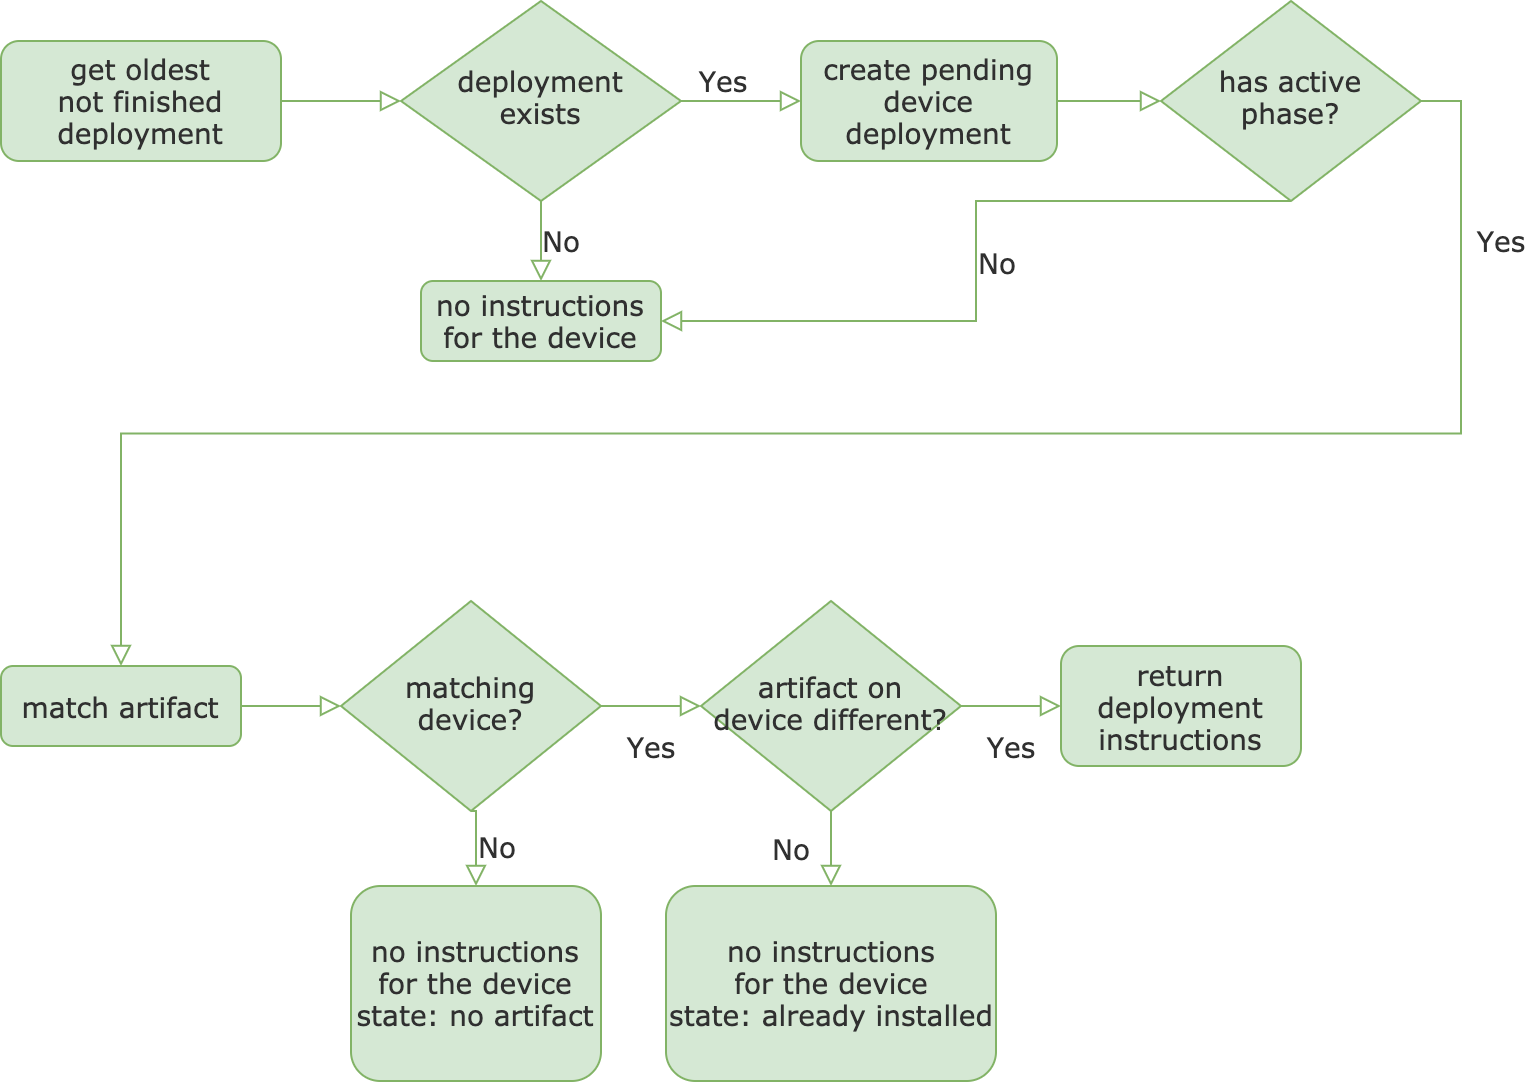

The diagram above was exported from draw.io. Its source (the exported page's mxGraphModel, read from the mxfile embedded in the PNG):
<mxGraphModel dx="927" dy="573" grid="1" gridSize="10" guides="1" tooltips="1" connect="1" arrows="1" fold="1" page="1" pageScale="1" pageWidth="827" pageHeight="1169" math="0" shadow="0">
  <root>
    <mxCell id="0" />
    <mxCell id="1" parent="0" />
    <mxCell id="5fKf9iMImndmcvs3dQaQ-1" value="" style="rounded=0;html=1;jettySize=auto;orthogonalLoop=1;fontSize=14;endArrow=block;endFill=0;endSize=8;strokeWidth=1;shadow=0;labelBackgroundColor=none;edgeStyle=orthogonalEdgeStyle;fontFamily=Verdana;fillColor=#d5e8d4;strokeColor=#82b366;fontColor=#303030;entryX=0;entryY=0.5;entryDx=0;entryDy=0;" parent="1" source="5fKf9iMImndmcvs3dQaQ-2" target="5fKf9iMImndmcvs3dQaQ-5" edge="1">
      <mxGeometry relative="1" as="geometry" />
    </mxCell>
    <mxCell id="5fKf9iMImndmcvs3dQaQ-2" value="&lt;font style=&quot;font-size: 14px&quot;&gt;get oldest&lt;br&gt;not finished&lt;br&gt;deployment&lt;br&gt;&lt;/font&gt;" style="rounded=1;whiteSpace=wrap;html=1;fontSize=14;glass=0;strokeWidth=1;shadow=0;fontFamily=Verdana;fillColor=#d5e8d4;strokeColor=#82b366;fontColor=#303030;" parent="1" vertex="1">
      <mxGeometry x="40" y="50" width="140" height="60" as="geometry" />
    </mxCell>
    <mxCell id="5fKf9iMImndmcvs3dQaQ-3" value="" style="rounded=0;html=1;jettySize=auto;orthogonalLoop=1;fontSize=14;endArrow=block;endFill=0;endSize=8;strokeWidth=1;shadow=0;labelBackgroundColor=none;edgeStyle=orthogonalEdgeStyle;exitX=1;exitY=0.5;exitDx=0;exitDy=0;fontFamily=Verdana;fillColor=#d5e8d4;strokeColor=#82b366;fontColor=#303030;entryX=0;entryY=0.5;entryDx=0;entryDy=0;" parent="1" source="5fKf9iMImndmcvs3dQaQ-12" target="5fKf9iMImndmcvs3dQaQ-9" edge="1">
      <mxGeometry y="20" relative="1" as="geometry">
        <mxPoint as="offset" />
      </mxGeometry>
    </mxCell>
    <mxCell id="5fKf9iMImndmcvs3dQaQ-4" value="No" style="edgeStyle=orthogonalEdgeStyle;rounded=0;html=1;jettySize=auto;orthogonalLoop=1;fontSize=14;endArrow=block;endFill=0;endSize=8;strokeWidth=1;shadow=0;labelBackgroundColor=none;fontFamily=Verdana;fillColor=#d5e8d4;strokeColor=#82b366;fontColor=#303030;" parent="1" source="5fKf9iMImndmcvs3dQaQ-5" target="5fKf9iMImndmcvs3dQaQ-6" edge="1">
      <mxGeometry y="10" relative="1" as="geometry">
        <mxPoint as="offset" />
      </mxGeometry>
    </mxCell>
    <mxCell id="5fKf9iMImndmcvs3dQaQ-5" value="deployment&lt;br&gt;exists" style="rhombus;whiteSpace=wrap;html=1;shadow=0;fontFamily=Verdana;fontSize=14;align=center;strokeWidth=1;spacing=6;spacingTop=-4;fillColor=#d5e8d4;strokeColor=#82b366;fontColor=#303030;" parent="1" vertex="1">
      <mxGeometry x="240" y="30" width="140" height="100" as="geometry" />
    </mxCell>
    <mxCell id="5fKf9iMImndmcvs3dQaQ-6" value="no instructions for the device" style="rounded=1;whiteSpace=wrap;html=1;fontSize=14;glass=0;strokeWidth=1;shadow=0;fontFamily=Verdana;fillColor=#d5e8d4;strokeColor=#82b366;fontColor=#303030;" parent="1" vertex="1">
      <mxGeometry x="250" y="170" width="120" height="40" as="geometry" />
    </mxCell>
    <mxCell id="5fKf9iMImndmcvs3dQaQ-7" value="Yes" style="rounded=0;html=1;jettySize=auto;orthogonalLoop=1;fontSize=14;endArrow=block;endFill=0;endSize=8;strokeWidth=1;shadow=0;labelBackgroundColor=none;edgeStyle=orthogonalEdgeStyle;fontFamily=Verdana;fillColor=#d5e8d4;strokeColor=#82b366;fontColor=#303030;exitX=1;exitY=0.5;exitDx=0;exitDy=0;" parent="1" source="5fKf9iMImndmcvs3dQaQ-9" target="5fKf9iMImndmcvs3dQaQ-10" edge="1">
      <mxGeometry x="-0.8149" y="20" relative="1" as="geometry">
        <mxPoint as="offset" />
      </mxGeometry>
    </mxCell>
    <mxCell id="5fKf9iMImndmcvs3dQaQ-8" value="No" style="edgeStyle=orthogonalEdgeStyle;rounded=0;html=1;jettySize=auto;orthogonalLoop=1;fontSize=14;endArrow=block;endFill=0;endSize=8;strokeWidth=1;shadow=0;labelBackgroundColor=none;fontFamily=Verdana;fillColor=#d5e8d4;strokeColor=#82b366;fontColor=#303030;entryX=1;entryY=0.5;entryDx=0;entryDy=0;" parent="1" target="5fKf9iMImndmcvs3dQaQ-6" edge="1">
      <mxGeometry y="10" relative="1" as="geometry">
        <mxPoint as="offset" />
        <mxPoint x="685" y="130" as="sourcePoint" />
      </mxGeometry>
    </mxCell>
    <mxCell id="5fKf9iMImndmcvs3dQaQ-9" value="has active phase?" style="rhombus;whiteSpace=wrap;html=1;shadow=0;fontFamily=Verdana;fontSize=14;align=center;strokeWidth=1;spacing=6;spacingTop=-4;fillColor=#d5e8d4;strokeColor=#82b366;fontColor=#303030;" parent="1" vertex="1">
      <mxGeometry x="620" y="30" width="130" height="100" as="geometry" />
    </mxCell>
    <mxCell id="5fKf9iMImndmcvs3dQaQ-10" value="match artifact" style="rounded=1;whiteSpace=wrap;html=1;fontSize=14;glass=0;strokeWidth=1;shadow=0;fontFamily=Verdana;fillColor=#d5e8d4;strokeColor=#82b366;fontColor=#303030;" parent="1" vertex="1">
      <mxGeometry x="40" y="362.5" width="120" height="40" as="geometry" />
    </mxCell>
    <mxCell id="5fKf9iMImndmcvs3dQaQ-12" value="create pending&lt;br&gt;device deployment" style="rounded=1;whiteSpace=wrap;html=1;fontSize=14;glass=0;strokeWidth=1;shadow=0;fontFamily=Verdana;fillColor=#d5e8d4;strokeColor=#82b366;fontColor=#303030;" parent="1" vertex="1">
      <mxGeometry x="440" y="50" width="128" height="60" as="geometry" />
    </mxCell>
    <mxCell id="5fKf9iMImndmcvs3dQaQ-13" value="Yes" style="rounded=0;html=1;jettySize=auto;orthogonalLoop=1;fontSize=14;endArrow=block;endFill=0;endSize=8;strokeWidth=1;shadow=0;labelBackgroundColor=none;edgeStyle=orthogonalEdgeStyle;exitX=1;exitY=0.5;exitDx=0;exitDy=0;entryX=0;entryY=0.5;entryDx=0;entryDy=0;fontFamily=Verdana;fillColor=#d5e8d4;strokeColor=#82b366;fontColor=#303030;" parent="1" source="5fKf9iMImndmcvs3dQaQ-5" target="5fKf9iMImndmcvs3dQaQ-12" edge="1">
      <mxGeometry x="-0.3103" y="10" relative="1" as="geometry">
        <mxPoint x="230" y="230" as="sourcePoint" />
        <mxPoint x="230" y="280" as="targetPoint" />
        <mxPoint as="offset" />
      </mxGeometry>
    </mxCell>
    <mxCell id="5fKf9iMImndmcvs3dQaQ-14" value="matching device?" style="rhombus;whiteSpace=wrap;html=1;shadow=0;fontFamily=Verdana;fontSize=14;align=center;strokeWidth=1;spacing=6;spacingTop=-4;fillColor=#d5e8d4;strokeColor=#82b366;fontColor=#303030;" parent="1" vertex="1">
      <mxGeometry x="210" y="330" width="130" height="105" as="geometry" />
    </mxCell>
    <mxCell id="5fKf9iMImndmcvs3dQaQ-15" value="" style="rounded=0;html=1;jettySize=auto;orthogonalLoop=1;fontSize=14;endArrow=block;endFill=0;endSize=8;strokeWidth=1;shadow=0;labelBackgroundColor=none;edgeStyle=orthogonalEdgeStyle;exitX=1;exitY=0.5;exitDx=0;exitDy=0;entryX=0;entryY=0.5;entryDx=0;entryDy=0;fontFamily=Verdana;fillColor=#d5e8d4;strokeColor=#82b366;fontColor=#303030;" parent="1" source="5fKf9iMImndmcvs3dQaQ-10" target="5fKf9iMImndmcvs3dQaQ-14" edge="1">
      <mxGeometry y="-20" relative="1" as="geometry">
        <mxPoint as="offset" />
        <mxPoint x="-520" y="742.5" as="sourcePoint" />
        <mxPoint x="-520" y="802.5" as="targetPoint" />
      </mxGeometry>
    </mxCell>
    <mxCell id="5fKf9iMImndmcvs3dQaQ-16" value="No" style="edgeStyle=orthogonalEdgeStyle;rounded=0;html=1;jettySize=auto;orthogonalLoop=1;fontSize=14;endArrow=block;endFill=0;endSize=8;strokeWidth=1;shadow=0;labelBackgroundColor=none;exitX=0.5;exitY=1;exitDx=0;exitDy=0;entryX=0.5;entryY=0;entryDx=0;entryDy=0;fontFamily=Verdana;fillColor=#d5e8d4;strokeColor=#82b366;fontColor=#303030;" parent="1" source="5fKf9iMImndmcvs3dQaQ-14" target="5fKf9iMImndmcvs3dQaQ-17" edge="1">
      <mxGeometry y="10" relative="1" as="geometry">
        <mxPoint as="offset" />
        <mxPoint x="360" y="142.5" as="sourcePoint" />
        <mxPoint x="410" y="142.5" as="targetPoint" />
      </mxGeometry>
    </mxCell>
    <mxCell id="5fKf9iMImndmcvs3dQaQ-17" value="no instructions&lt;br&gt;for the device&lt;br&gt;state: no artifact" style="rounded=1;whiteSpace=wrap;html=1;fontSize=14;glass=0;strokeWidth=1;shadow=0;fontFamily=Verdana;fillColor=#d5e8d4;strokeColor=#82b366;fontColor=#303030;" parent="1" vertex="1">
      <mxGeometry x="215" y="472.5" width="125" height="97.5" as="geometry" />
    </mxCell>
    <mxCell id="5fKf9iMImndmcvs3dQaQ-18" value="Yes" style="rounded=0;html=1;jettySize=auto;orthogonalLoop=1;fontSize=14;endArrow=block;endFill=0;endSize=8;strokeWidth=1;shadow=0;labelBackgroundColor=none;edgeStyle=orthogonalEdgeStyle;entryX=0;entryY=0.5;entryDx=0;entryDy=0;fontFamily=Verdana;fillColor=#d5e8d4;strokeColor=#82b366;fontColor=#303030;exitX=1;exitY=0.5;exitDx=0;exitDy=0;" parent="1" source="5fKf9iMImndmcvs3dQaQ-14" edge="1">
      <mxGeometry y="-20" relative="1" as="geometry">
        <mxPoint as="offset" />
        <mxPoint x="360" y="332.5" as="sourcePoint" />
        <mxPoint x="390" y="382.5" as="targetPoint" />
      </mxGeometry>
    </mxCell>
    <mxCell id="0F3NFTvGeBJuG8kFg1jW-1" value="return deployment&lt;br&gt;instructions" style="rounded=1;whiteSpace=wrap;html=1;fontSize=14;glass=0;strokeWidth=1;shadow=0;fontFamily=Verdana;fillColor=#d5e8d4;strokeColor=#82b366;fontColor=#303030;" parent="1" vertex="1">
      <mxGeometry x="570" y="352.5" width="120" height="60" as="geometry" />
    </mxCell>
    <mxCell id="0F3NFTvGeBJuG8kFg1jW-2" value="Yes" style="rounded=0;html=1;jettySize=auto;orthogonalLoop=1;fontSize=14;endArrow=block;endFill=0;endSize=8;strokeWidth=1;shadow=0;labelBackgroundColor=none;edgeStyle=orthogonalEdgeStyle;fontFamily=Verdana;fillColor=#d5e8d4;strokeColor=#82b366;fontColor=#303030;exitX=1;exitY=0.5;exitDx=0;exitDy=0;entryX=0;entryY=0.5;entryDx=0;entryDy=0;" parent="1" source="0F3NFTvGeBJuG8kFg1jW-4" target="0F3NFTvGeBJuG8kFg1jW-1" edge="1">
      <mxGeometry y="-20" relative="1" as="geometry">
        <mxPoint as="offset" />
        <mxPoint x="510" y="382.5" as="sourcePoint" />
        <mxPoint x="480" y="520" as="targetPoint" />
      </mxGeometry>
    </mxCell>
    <mxCell id="0F3NFTvGeBJuG8kFg1jW-4" value="artifact on device different?" style="rhombus;whiteSpace=wrap;html=1;shadow=0;fontFamily=Verdana;fontSize=14;align=center;strokeWidth=1;spacing=6;spacingTop=-4;fillColor=#d5e8d4;strokeColor=#82b366;fontColor=#303030;" parent="1" vertex="1">
      <mxGeometry x="390" y="330" width="130" height="105" as="geometry" />
    </mxCell>
    <mxCell id="0F3NFTvGeBJuG8kFg1jW-6" value="No" style="rounded=0;html=1;jettySize=auto;orthogonalLoop=1;fontSize=14;endArrow=block;endFill=0;endSize=8;strokeWidth=1;shadow=0;labelBackgroundColor=none;edgeStyle=orthogonalEdgeStyle;fontFamily=Verdana;fillColor=#d5e8d4;strokeColor=#82b366;fontColor=#303030;exitX=0.5;exitY=1;exitDx=0;exitDy=0;entryX=0.5;entryY=0;entryDx=0;entryDy=0;" parent="1" source="0F3NFTvGeBJuG8kFg1jW-4" target="0F3NFTvGeBJuG8kFg1jW-7" edge="1">
      <mxGeometry y="-20" relative="1" as="geometry">
        <mxPoint as="offset" />
        <mxPoint x="350" y="392.5" as="sourcePoint" />
        <mxPoint x="510" y="450" as="targetPoint" />
      </mxGeometry>
    </mxCell>
    <mxCell id="0F3NFTvGeBJuG8kFg1jW-7" value="no instructions&lt;br&gt;for the device&lt;br&gt;state: already installed" style="rounded=1;whiteSpace=wrap;html=1;fontSize=14;glass=0;strokeWidth=1;shadow=0;fontFamily=Verdana;fillColor=#d5e8d4;strokeColor=#82b366;fontColor=#303030;" parent="1" vertex="1">
      <mxGeometry x="372.5" y="472.5" width="165" height="97.5" as="geometry" />
    </mxCell>
  </root>
</mxGraphModel>